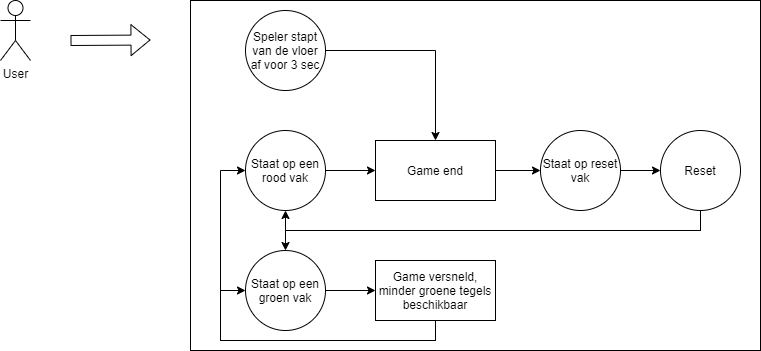

The diagram above was exported from draw.io. Its source (the exported page's mxGraphModel, read from the mxfile embedded in the PNG):
<mxGraphModel dx="1422" dy="762" grid="1" gridSize="10" guides="1" tooltips="1" connect="1" arrows="1" fold="1" page="1" pageScale="1" pageWidth="850" pageHeight="1100" math="0" shadow="0">
  <root>
    <mxCell id="0" />
    <mxCell id="1" parent="0" />
    <mxCell id="D_r6wz_bUCtsDnn5mMSL-1" value="User&lt;br&gt;" style="shape=umlActor;verticalLabelPosition=bottom;labelBackgroundColor=#ffffff;verticalAlign=top;html=1;outlineConnect=0;" parent="1" vertex="1">
      <mxGeometry x="50" y="120" width="30" height="60" as="geometry" />
    </mxCell>
    <mxCell id="D_r6wz_bUCtsDnn5mMSL-2" value="" style="shape=flexArrow;endArrow=classic;html=1;" parent="1" edge="1">
      <mxGeometry width="50" height="50" relative="1" as="geometry">
        <mxPoint x="120" y="160" as="sourcePoint" />
        <mxPoint x="200" y="159.5" as="targetPoint" />
        <Array as="points" />
      </mxGeometry>
    </mxCell>
    <mxCell id="D_r6wz_bUCtsDnn5mMSL-3" value="" style="rounded=0;whiteSpace=wrap;html=1;" parent="1" vertex="1">
      <mxGeometry x="240" y="120" width="570" height="350" as="geometry" />
    </mxCell>
    <mxCell id="D_r6wz_bUCtsDnn5mMSL-4" value="Staat op een groen vak" style="ellipse;whiteSpace=wrap;html=1;aspect=fixed;" parent="1" vertex="1">
      <mxGeometry x="295" y="370" width="80" height="80" as="geometry" />
    </mxCell>
    <mxCell id="D_r6wz_bUCtsDnn5mMSL-6" value="Staat op een rood vak" style="ellipse;whiteSpace=wrap;html=1;aspect=fixed;" parent="1" vertex="1">
      <mxGeometry x="295" y="250" width="80" height="80" as="geometry" />
    </mxCell>
    <mxCell id="dugJ1Vd1_2PFIBwVUlYz-4" style="edgeStyle=orthogonalEdgeStyle;rounded=0;orthogonalLoop=1;jettySize=auto;html=1;entryX=0;entryY=0.5;entryDx=0;entryDy=0;" edge="1" parent="1" source="D_r6wz_bUCtsDnn5mMSL-7" target="dugJ1Vd1_2PFIBwVUlYz-3">
      <mxGeometry relative="1" as="geometry" />
    </mxCell>
    <mxCell id="D_r6wz_bUCtsDnn5mMSL-7" value="Game end" style="rounded=0;whiteSpace=wrap;html=1;" parent="1" vertex="1">
      <mxGeometry x="425" y="260" width="120" height="60" as="geometry" />
    </mxCell>
    <mxCell id="D_r6wz_bUCtsDnn5mMSL-8" value="" style="endArrow=classic;html=1;exitX=1;exitY=0.5;exitDx=0;exitDy=0;entryX=0;entryY=0.5;entryDx=0;entryDy=0;" parent="1" source="D_r6wz_bUCtsDnn5mMSL-6" target="D_r6wz_bUCtsDnn5mMSL-7" edge="1">
      <mxGeometry width="50" height="50" relative="1" as="geometry">
        <mxPoint x="385" y="470" as="sourcePoint" />
        <mxPoint x="435" y="420" as="targetPoint" />
      </mxGeometry>
    </mxCell>
    <mxCell id="D_r6wz_bUCtsDnn5mMSL-13" style="edgeStyle=orthogonalEdgeStyle;rounded=0;orthogonalLoop=1;jettySize=auto;html=1;entryX=0.5;entryY=0;entryDx=0;entryDy=0;" parent="1" source="D_r6wz_bUCtsDnn5mMSL-9" target="D_r6wz_bUCtsDnn5mMSL-4" edge="1">
      <mxGeometry relative="1" as="geometry">
        <Array as="points">
          <mxPoint x="750" y="350" />
          <mxPoint x="335" y="350" />
        </Array>
      </mxGeometry>
    </mxCell>
    <mxCell id="D_r6wz_bUCtsDnn5mMSL-14" style="edgeStyle=orthogonalEdgeStyle;rounded=0;orthogonalLoop=1;jettySize=auto;html=1;entryX=0.5;entryY=1;entryDx=0;entryDy=0;exitX=0.5;exitY=1;exitDx=0;exitDy=0;" parent="1" source="D_r6wz_bUCtsDnn5mMSL-9" target="D_r6wz_bUCtsDnn5mMSL-6" edge="1">
      <mxGeometry relative="1" as="geometry" />
    </mxCell>
    <mxCell id="D_r6wz_bUCtsDnn5mMSL-9" value="Reset" style="ellipse;whiteSpace=wrap;html=1;aspect=fixed;" parent="1" vertex="1">
      <mxGeometry x="710" y="250" width="80" height="80" as="geometry" />
    </mxCell>
    <mxCell id="D_r6wz_bUCtsDnn5mMSL-10" value="" style="endArrow=classic;html=1;exitX=1;exitY=0.5;exitDx=0;exitDy=0;entryX=0;entryY=0.5;entryDx=0;entryDy=0;" parent="1" source="D_r6wz_bUCtsDnn5mMSL-4" target="D_r6wz_bUCtsDnn5mMSL-11" edge="1">
      <mxGeometry width="50" height="50" relative="1" as="geometry">
        <mxPoint x="385" y="495" as="sourcePoint" />
        <mxPoint x="435" y="445" as="targetPoint" />
      </mxGeometry>
    </mxCell>
    <mxCell id="dugJ1Vd1_2PFIBwVUlYz-1" style="edgeStyle=orthogonalEdgeStyle;rounded=0;orthogonalLoop=1;jettySize=auto;html=1;entryX=0;entryY=0.5;entryDx=0;entryDy=0;exitX=0.5;exitY=1;exitDx=0;exitDy=0;" edge="1" parent="1" source="D_r6wz_bUCtsDnn5mMSL-11" target="D_r6wz_bUCtsDnn5mMSL-4">
      <mxGeometry relative="1" as="geometry">
        <Array as="points">
          <mxPoint x="485" y="460" />
          <mxPoint x="270" y="460" />
          <mxPoint x="270" y="410" />
        </Array>
      </mxGeometry>
    </mxCell>
    <mxCell id="dugJ1Vd1_2PFIBwVUlYz-2" style="edgeStyle=orthogonalEdgeStyle;rounded=0;orthogonalLoop=1;jettySize=auto;html=1;exitX=0.5;exitY=1;exitDx=0;exitDy=0;entryX=0;entryY=0.5;entryDx=0;entryDy=0;" edge="1" parent="1" source="D_r6wz_bUCtsDnn5mMSL-11" target="D_r6wz_bUCtsDnn5mMSL-6">
      <mxGeometry relative="1" as="geometry">
        <Array as="points">
          <mxPoint x="485" y="460" />
          <mxPoint x="270" y="460" />
          <mxPoint x="270" y="290" />
        </Array>
      </mxGeometry>
    </mxCell>
    <mxCell id="D_r6wz_bUCtsDnn5mMSL-11" value="Game versneld, minder groene tegels beschikbaar" style="rounded=0;whiteSpace=wrap;html=1;" parent="1" vertex="1">
      <mxGeometry x="425" y="380" width="120" height="60" as="geometry" />
    </mxCell>
    <mxCell id="ofzkkadA8lxLq1FwtdtD-3" style="edgeStyle=orthogonalEdgeStyle;rounded=0;orthogonalLoop=1;jettySize=auto;html=1;exitX=1;exitY=0.5;exitDx=0;exitDy=0;entryX=0.5;entryY=0;entryDx=0;entryDy=0;" parent="1" source="ofzkkadA8lxLq1FwtdtD-1" target="D_r6wz_bUCtsDnn5mMSL-7" edge="1">
      <mxGeometry relative="1" as="geometry" />
    </mxCell>
    <mxCell id="ofzkkadA8lxLq1FwtdtD-1" value="Speler stapt van de vloer af voor 3 sec" style="ellipse;whiteSpace=wrap;html=1;aspect=fixed;" parent="1" vertex="1">
      <mxGeometry x="295" y="130" width="80" height="80" as="geometry" />
    </mxCell>
    <mxCell id="dugJ1Vd1_2PFIBwVUlYz-5" style="edgeStyle=orthogonalEdgeStyle;rounded=0;orthogonalLoop=1;jettySize=auto;html=1;entryX=0;entryY=0.5;entryDx=0;entryDy=0;" edge="1" parent="1" source="dugJ1Vd1_2PFIBwVUlYz-3" target="D_r6wz_bUCtsDnn5mMSL-9">
      <mxGeometry relative="1" as="geometry" />
    </mxCell>
    <mxCell id="dugJ1Vd1_2PFIBwVUlYz-3" value="Staat op reset vak" style="ellipse;whiteSpace=wrap;html=1;aspect=fixed;" vertex="1" parent="1">
      <mxGeometry x="590" y="250" width="80" height="80" as="geometry" />
    </mxCell>
  </root>
</mxGraphModel>